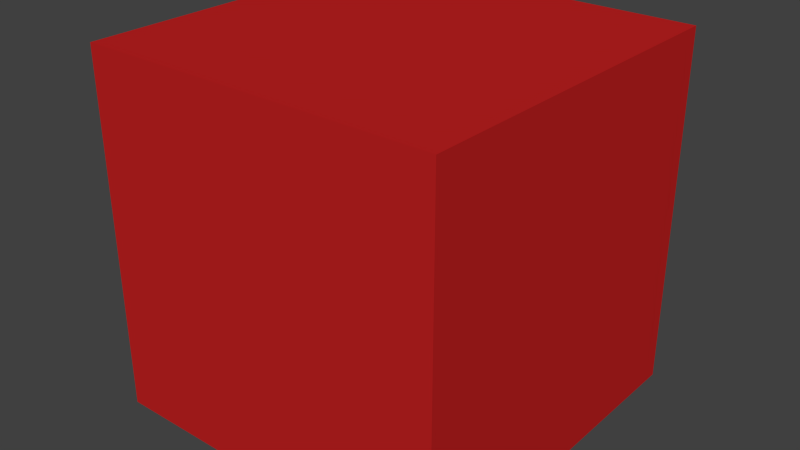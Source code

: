 # Source: linked-cube.blend  (saved by Blender 2.72.0; exported with 4.5.12 LTS)
import bpy
from mathutils import Matrix  # noqa: F401  (used for matrix-valued properties, if any)

bpy.ops.wm.read_factory_settings(use_empty=True)
scene = bpy.context.scene
scene.name = 'Scene'

# ---- collections
col_collection_1 = bpy.data.collections.new('Collection 1'); scene.collection.children.link(col_collection_1)

# ---- materials (node trees are filled in below, after node groups)
mat_material = bpy.data.materials.new('Material')
mat_material.alpha_threshold = 0.0
mat_material.diffuse_color = (0.5302, 0.01533, 0.01533, 1.0)
mat_material.roughness = 0.5
mat_material.line_color = (0.0, 0.0, 0.0, 1.0)

# ---- material node trees

# ---- world
world_world = bpy.data.worlds.new('World'); scene.world = world_world
world_world.color = (0.05088, 0.05088, 0.05088)
world_world.use_sun_shadow = False
world_world.sun_shadow_jitter_overblur = 0.0
world_world.cycles.sampling_method = 'MANUAL'
world_world.cycles.sample_map_resolution = 256

# ---- meshes
me_cube = bpy.data.meshes.new('Cube')
me_cube.from_pydata([(0.1157, 0.1157, -0.1157), (0.1157, -0.1157, -0.1157), (-0.1157, -0.1157, -0.1157), (-0.1157, 0.1157, -0.1157), (0.1157, 0.1157, 0.1157), (0.1157, -0.1157, 0.1157), (-0.1157, -0.1157, 0.1157), (-0.1157, 0.1157, 0.1157)], [], [(0, 1, 2, 3), (4, 7, 6, 5), (0, 4, 5, 1), (1, 5, 6, 2), (2, 6, 7, 3), (4, 0, 3, 7)])
_uv = me_cube.uv_layers.new(name='UVMap')
_uv.uv.foreach_set('vector', [0.0, -1.0, 0.0, -2.0, 1.0, -2.0, 1.0, -1.0, 0.0, 0.0, 1.0, 0.0, 1.0, 1.0, 0.0, 1.0, -1.0, 0.0, 0.0, 0.0, 0.0, 1.0, -1.0, 1.0, 0.0, 2.0, 0.0, 1.0, 1.0, 1.0, 1.0, 2.0, 2.0, 1.0, 1.0, 1.0, 1.0, 0.0, 2.0, 0.0, 0.0, 0.0, 0.0, -1.0, 1.0, -1.0, 1.0, 0.0])
me_cube.materials.append(mat_material)
me_cube.use_remesh_preserve_volume = False
me_cube.use_remesh_preserve_attributes = False
me_cube.use_mirror_vertex_groups = False
me_cube.update()

# ---- objects
ob_cube = bpy.data.objects.new('Cube', me_cube)

# ---- transforms, parenting, visibility, modifiers, constraints
ob_cube.location = (0.954, 1.798, 0.09398)
ob_cube.lock_rotations_4d = False
ob_cube.empty_display_type = 'ARROWS'
ob_cube.lineart.crease_threshold = 0.0

# ---- collection membership
col_collection_1.objects.link(ob_cube)

# ---- scene / render settings (as saved in the file)
scene.frame_start = 1; scene.frame_end = 250; scene.frame_set(1)
scene.render.engine = 'BLENDER_EEVEE_NEXT'
scene.render.image_settings.color_mode = 'RGB'
scene.render.image_settings.quality = 100
scene.render.image_settings.compression = 100
scene.render.image_settings.exr_codec = 'RLE'
scene.render.resolution_percentage = 50
scene.render.fps = 25
scene.render.dither_intensity = 0.0
scene.render.use_overwrite = False
scene.render.bake_margin = 2
scene.render.bake_bias = 0.0
scene.cycles.use_denoising = False
scene.cycles.samples = 10
scene.cycles.sampling_pattern = 'TABULATED_SOBOL'
scene.cycles.light_sampling_threshold = 0.0
scene.cycles.use_adaptive_sampling = False
scene.cycles.use_light_tree = False
scene.cycles.blur_glossy = 0.0
scene.cycles.volume_bounces = 1
scene.cycles.pixel_filter_type = 'GAUSSIAN'
scene.cycles.sample_clamp_indirect = 0.0
scene.view_settings.view_transform = 'Standard'
bpy.context.view_layer.update()

# ---- added for rendering (the .blend has no active camera and no usable light): camera, sun
cam_auto = bpy.data.cameras.new('AutoCamera')
cam_auto.lens = 50.0
cam_auto.sensor_width = 36.0
cam_auto.clip_end = 1000.0
ob_auto_camera = bpy.data.objects.new('AutoCamera', cam_auto)
scene.collection.objects.link(ob_auto_camera)
ob_auto_camera.location = (1.32467, 1.35328, 0.390523)
ob_auto_camera.rotation_euler = (1.09748, -7.21219e-08, 0.694738)
scene.camera = ob_auto_camera
light_auto_sun = bpy.data.lights.new('AutoSun', 'SUN')
light_auto_sun.energy = 3.0
light_auto_sun.angle = 0.0523599
ob_auto_sun = bpy.data.objects.new('AutoSun', light_auto_sun)
scene.collection.objects.link(ob_auto_sun)
ob_auto_sun.rotation_euler = (0.872665, 0.174533, 0.523599)
bpy.context.view_layer.update()
